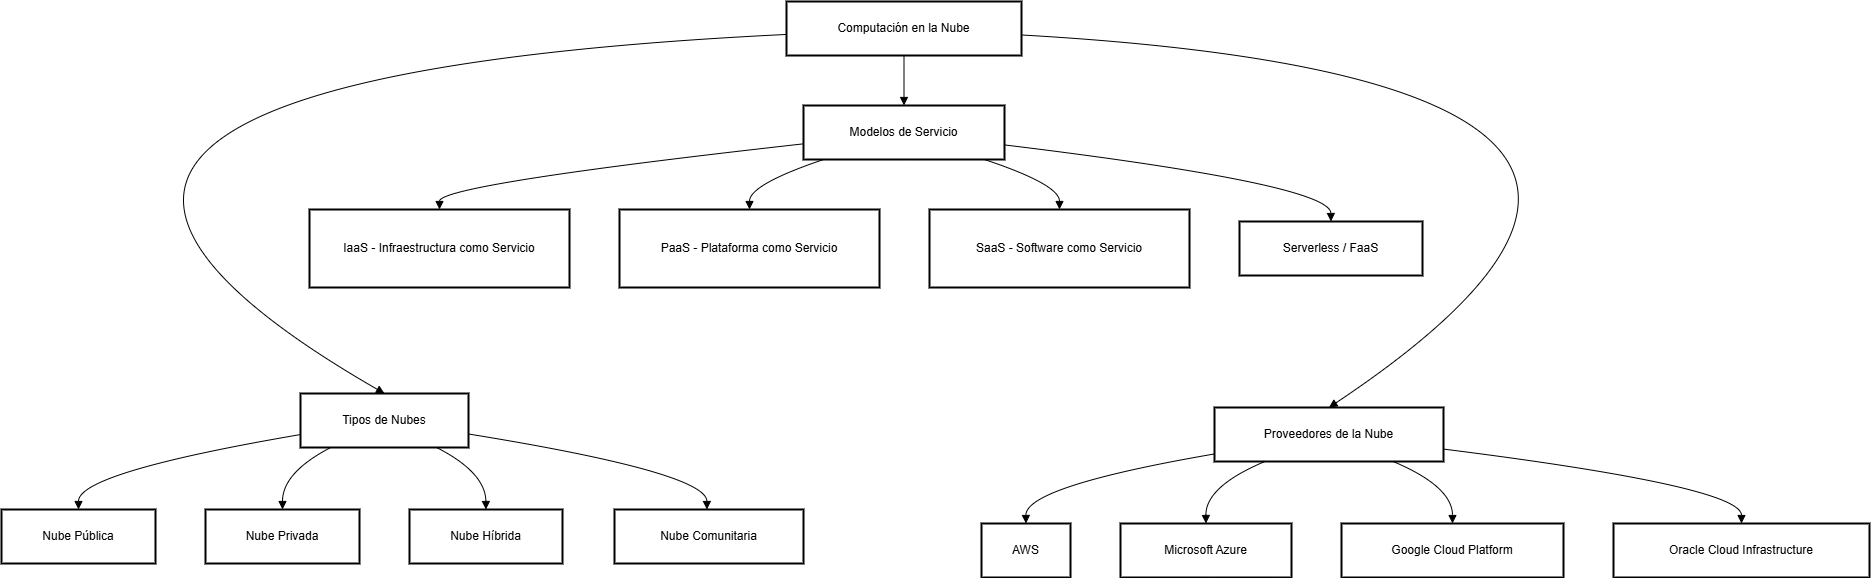

The diagram above was exported from draw.io. Its source (the exported page's mxGraphModel, read from the mxfile embedded in the PNG):
<mxGraphModel dx="1880" dy="1211" grid="1" gridSize="10" guides="1" tooltips="1" connect="1" arrows="1" fold="1" page="1" pageScale="1" pageWidth="827" pageHeight="1169" math="0" shadow="0">
  <root>
    <mxCell id="0" />
    <mxCell id="1" parent="0" />
    <mxCell id="2" value="Computación en la Nube" style="whiteSpace=wrap;strokeWidth=2;" parent="1" vertex="1">
      <mxGeometry x="1335" y="8" width="235" height="54" as="geometry" />
    </mxCell>
    <mxCell id="3" value="Tipos de Nubes" style="whiteSpace=wrap;strokeWidth=2;" parent="1" vertex="1">
      <mxGeometry x="849" y="400" width="168" height="54" as="geometry" />
    </mxCell>
    <mxCell id="4" value="Modelos de Servicio" style="whiteSpace=wrap;strokeWidth=2;" parent="1" vertex="1">
      <mxGeometry x="1352" y="112" width="201" height="54" as="geometry" />
    </mxCell>
    <mxCell id="5" value="Proveedores de la Nube" style="whiteSpace=wrap;strokeWidth=2;" parent="1" vertex="1">
      <mxGeometry x="1763" y="414" width="229" height="54" as="geometry" />
    </mxCell>
    <UserObject label="Nube Pública" link="https://aws.amazon.com/what-is-cloud-public-private-hybrid/" tooltip="Más info" id="6">
      <mxCell style="whiteSpace=wrap;strokeWidth=2;" parent="1" vertex="1">
        <mxGeometry x="550" y="516" width="154" height="54" as="geometry" />
      </mxCell>
    </UserObject>
    <mxCell id="7" value="Nube Privada" style="whiteSpace=wrap;strokeWidth=2;" parent="1" vertex="1">
      <mxGeometry x="754" y="516" width="154" height="54" as="geometry" />
    </mxCell>
    <mxCell id="8" value="Nube Híbrida" style="whiteSpace=wrap;strokeWidth=2;" parent="1" vertex="1">
      <mxGeometry x="958" y="516" width="153" height="54" as="geometry" />
    </mxCell>
    <mxCell id="9" value="Nube Comunitaria" style="whiteSpace=wrap;strokeWidth=2;" parent="1" vertex="1">
      <mxGeometry x="1163" y="516" width="189" height="54" as="geometry" />
    </mxCell>
    <mxCell id="10" value="IaaS - Infraestructura como Servicio" style="whiteSpace=wrap;strokeWidth=2;" parent="1" vertex="1">
      <mxGeometry x="858" y="216" width="260" height="78" as="geometry" />
    </mxCell>
    <mxCell id="11" value="PaaS - Plataforma como Servicio" style="whiteSpace=wrap;strokeWidth=2;" parent="1" vertex="1">
      <mxGeometry x="1168" y="216" width="260" height="78" as="geometry" />
    </mxCell>
    <mxCell id="12" value="SaaS - Software como Servicio" style="whiteSpace=wrap;strokeWidth=2;" parent="1" vertex="1">
      <mxGeometry x="1478" y="216" width="260" height="78" as="geometry" />
    </mxCell>
    <mxCell id="13" value="Serverless / FaaS" style="whiteSpace=wrap;strokeWidth=2;" parent="1" vertex="1">
      <mxGeometry x="1788" y="228" width="183" height="54" as="geometry" />
    </mxCell>
    <mxCell id="14" value="AWS" style="whiteSpace=wrap;strokeWidth=2;" parent="1" vertex="1">
      <mxGeometry x="1530" y="530" width="89" height="54" as="geometry" />
    </mxCell>
    <mxCell id="15" value="Microsoft Azure" style="whiteSpace=wrap;strokeWidth=2;" parent="1" vertex="1">
      <mxGeometry x="1669" y="530" width="171" height="54" as="geometry" />
    </mxCell>
    <mxCell id="16" value="Google Cloud Platform" style="whiteSpace=wrap;strokeWidth=2;" parent="1" vertex="1">
      <mxGeometry x="1890" y="530" width="222" height="54" as="geometry" />
    </mxCell>
    <mxCell id="17" value="Oracle Cloud Infrastructure" style="whiteSpace=wrap;strokeWidth=2;" parent="1" vertex="1">
      <mxGeometry x="2162" y="530" width="256" height="54" as="geometry" />
    </mxCell>
    <mxCell id="18" value="" style="curved=1;startArrow=none;endArrow=block;exitX=0;exitY=0.61;entryX=0.5;entryY=0;" parent="1" source="2" target="3" edge="1">
      <mxGeometry relative="1" as="geometry">
        <Array as="points">
          <mxPoint x="390" y="87" />
        </Array>
      </mxGeometry>
    </mxCell>
    <mxCell id="19" value="" style="curved=1;startArrow=none;endArrow=block;exitX=0.5;exitY=1;entryX=0.5;entryY=0;" parent="1" source="2" target="4" edge="1">
      <mxGeometry relative="1" as="geometry">
        <Array as="points" />
      </mxGeometry>
    </mxCell>
    <mxCell id="20" value="" style="curved=1;startArrow=none;endArrow=block;exitX=1;exitY=0.62;entryX=0.5;entryY=0;" parent="1" source="2" target="5" edge="1">
      <mxGeometry relative="1" as="geometry">
        <Array as="points">
          <mxPoint x="2368" y="87" />
        </Array>
      </mxGeometry>
    </mxCell>
    <mxCell id="21" value="" style="curved=1;startArrow=none;endArrow=block;exitX=0;exitY=0.76;entryX=0.5;entryY=0;" parent="1" source="3" target="6" edge="1">
      <mxGeometry relative="1" as="geometry">
        <Array as="points">
          <mxPoint x="627" y="479" />
        </Array>
      </mxGeometry>
    </mxCell>
    <mxCell id="22" value="" style="curved=1;startArrow=none;endArrow=block;exitX=0.18;exitY=1;entryX=0.5;entryY=0;" parent="1" source="3" target="7" edge="1">
      <mxGeometry relative="1" as="geometry">
        <Array as="points">
          <mxPoint x="831" y="479" />
        </Array>
      </mxGeometry>
    </mxCell>
    <mxCell id="23" value="" style="curved=1;startArrow=none;endArrow=block;exitX=0.81;exitY=1;entryX=0.5;entryY=0;" parent="1" source="3" target="8" edge="1">
      <mxGeometry relative="1" as="geometry">
        <Array as="points">
          <mxPoint x="1034" y="479" />
        </Array>
      </mxGeometry>
    </mxCell>
    <mxCell id="24" value="" style="curved=1;startArrow=none;endArrow=block;exitX=1;exitY=0.75;entryX=0.5;entryY=0;" parent="1" source="3" edge="1">
      <mxGeometry relative="1" as="geometry">
        <Array as="points">
          <mxPoint x="1255" y="479" />
        </Array>
        <mxPoint x="1255.5" y="516" as="targetPoint" />
      </mxGeometry>
    </mxCell>
    <mxCell id="25" value="" style="curved=1;startArrow=none;endArrow=block;exitX=0;exitY=0.71;entryX=0.5;entryY=0;" parent="1" source="4" target="10" edge="1">
      <mxGeometry relative="1" as="geometry">
        <Array as="points">
          <mxPoint x="988" y="191" />
        </Array>
      </mxGeometry>
    </mxCell>
    <mxCell id="26" value="" style="curved=1;startArrow=none;endArrow=block;exitX=0.1;exitY=1;entryX=0.5;entryY=0;" parent="1" source="4" target="11" edge="1">
      <mxGeometry relative="1" as="geometry">
        <Array as="points">
          <mxPoint x="1298" y="191" />
        </Array>
      </mxGeometry>
    </mxCell>
    <mxCell id="27" value="" style="curved=1;startArrow=none;endArrow=block;exitX=0.9;exitY=1;entryX=0.5;entryY=0;" parent="1" source="4" target="12" edge="1">
      <mxGeometry relative="1" as="geometry">
        <Array as="points">
          <mxPoint x="1608" y="191" />
        </Array>
      </mxGeometry>
    </mxCell>
    <mxCell id="28" value="" style="curved=1;startArrow=none;endArrow=block;exitX=1;exitY=0.73;entryX=0.5;entryY=0;" parent="1" source="4" target="13" edge="1">
      <mxGeometry relative="1" as="geometry">
        <Array as="points">
          <mxPoint x="1879" y="191" />
        </Array>
      </mxGeometry>
    </mxCell>
    <mxCell id="29" value="" style="curved=1;startArrow=none;endArrow=block;exitX=0;exitY=0.86;entryX=0.5;entryY=0;" parent="1" source="5" target="14" edge="1">
      <mxGeometry relative="1" as="geometry">
        <Array as="points">
          <mxPoint x="1574" y="493" />
        </Array>
      </mxGeometry>
    </mxCell>
    <mxCell id="30" value="" style="curved=1;startArrow=none;endArrow=block;exitX=0.22;exitY=1;entryX=0.5;entryY=0;" parent="1" source="5" target="15" edge="1">
      <mxGeometry relative="1" as="geometry">
        <Array as="points">
          <mxPoint x="1754" y="493" />
        </Array>
      </mxGeometry>
    </mxCell>
    <mxCell id="31" value="" style="curved=1;startArrow=none;endArrow=block;exitX=0.78;exitY=1;entryX=0.5;entryY=0;" parent="1" source="5" target="16" edge="1">
      <mxGeometry relative="1" as="geometry">
        <Array as="points">
          <mxPoint x="2001" y="493" />
        </Array>
      </mxGeometry>
    </mxCell>
    <mxCell id="32" value="" style="curved=1;startArrow=none;endArrow=block;exitX=1;exitY=0.77;entryX=0.5;entryY=0;" parent="1" source="5" target="17" edge="1">
      <mxGeometry relative="1" as="geometry">
        <Array as="points">
          <mxPoint x="2290" y="493" />
        </Array>
      </mxGeometry>
    </mxCell>
  </root>
</mxGraphModel>